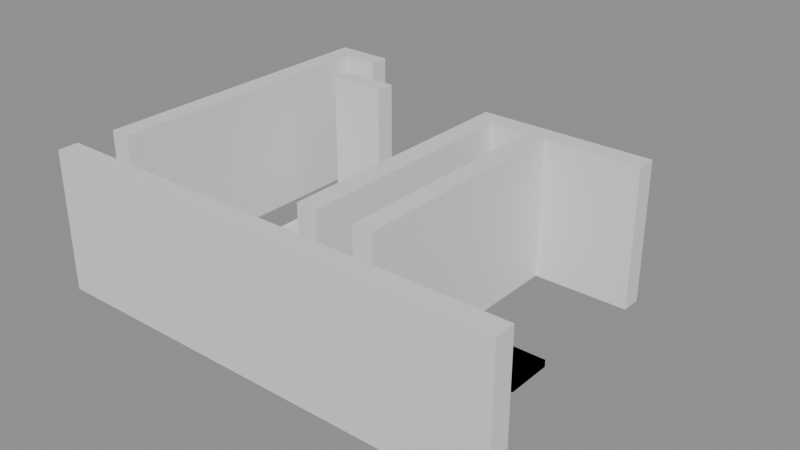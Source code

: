 # Source: building_lego.blend  (saved by Blender 5.0.119; exported with 4.5.12 LTS)
import bpy
from mathutils import Matrix  # noqa: F401  (used for matrix-valued properties, if any)

bpy.ops.wm.read_factory_settings(use_empty=True)
scene = bpy.context.scene
scene.name = 'Scene'

# ---- collections
col_01_paredes_externas = bpy.data.collections.new('01_Paredes_Externas'); scene.collection.children.link(col_01_paredes_externas)
col_02_paredes_internas = bpy.data.collections.new('02_Paredes_Internas'); scene.collection.children.link(col_02_paredes_internas)
col_04_moveis_decoracoes = bpy.data.collections.new('04_Moveis_Decoracoes'); scene.collection.children.link(col_04_moveis_decoracoes)

# ---- materials (node trees are filled in below, after node groups)
mat_mat_parede_externa = bpy.data.materials.new('Mat_Parede_Externa')
mat_mat_parede_interna = bpy.data.materials.new('Mat_Parede_Interna')
mat_mat_moveis = bpy.data.materials.new('Mat_Moveis')

# ---- material node trees
mat_mat_parede_externa.use_nodes = True; mat_mat_parede_externa.node_tree.nodes.clear()
_N = mat_mat_parede_externa.node_tree.nodes; _L = mat_mat_parede_externa.node_tree.links
n0 = _N.new('ShaderNodeBsdfPrincipled'); n0.name = 'BSDF - Pré-fundamentado'; n0.location = (-200, 100)
n1 = _N.new('ShaderNodeOutputMaterial'); n1.name = 'Saída de material'; n1.location = (200, 100)
_L.new(n0.outputs[0], n1.inputs[0])
n1.is_active_output = True
mat_mat_parede_interna.use_nodes = True; mat_mat_parede_interna.node_tree.nodes.clear()
_N = mat_mat_parede_interna.node_tree.nodes; _L = mat_mat_parede_interna.node_tree.links
n0 = _N.new('ShaderNodeBsdfPrincipled'); n0.name = 'BSDF - Pré-fundamentado'; n0.location = (-200, 100)
n1 = _N.new('ShaderNodeOutputMaterial'); n1.name = 'Saída de material'; n1.location = (200, 100)
_L.new(n0.outputs[0], n1.inputs[0])
n1.is_active_output = True
mat_mat_moveis.use_nodes = True; mat_mat_moveis.node_tree.nodes.clear()
_N = mat_mat_moveis.node_tree.nodes; _L = mat_mat_moveis.node_tree.links
n0 = _N.new('ShaderNodeBsdfPrincipled'); n0.name = 'BSDF - Pré-fundamentado'; n0.location = (-200, 100)
n1 = _N.new('ShaderNodeOutputMaterial'); n1.name = 'Saída de material'; n1.location = (200, 100)
_L.new(n0.outputs[0], n1.inputs[0])
n1.is_active_output = True

# ---- meshes
me_bloco_stone_wall_5032_1629_z0 = bpy.data.meshes.new('Bloco_stone_wall_5032_1629_z0')
me_bloco_stone_wall_5032_1629_z0.from_pydata([(-0.5, -0.175, -1.2), (0.5, -0.175, -1.2), (0.5, 0.175, -1.2), (-0.5, 0.175, -1.2), (-0.5, -0.175, 1.2), (0.5, -0.175, 1.2), (0.5, 0.175, 1.2), (-0.5, 0.175, 1.2)], [], [(0, 1, 2, 3), (4, 7, 6, 5), (0, 4, 5, 1), (2, 6, 7, 3), (0, 3, 7, 4), (1, 5, 6, 2)])
me_bloco_stone_wall_5032_1629_z0.materials.append(mat_mat_parede_externa)
me_bloco_stone_wall_5032_1629_z0.update()
me_bloco_stone_wall_5033_1629_z0 = bpy.data.meshes.new('Bloco_stone_wall_5033_1629_z0')
me_bloco_stone_wall_5033_1629_z0.from_pydata([(-0.5, -0.175, -1.2), (0.5, -0.175, -1.2), (0.5, 0.175, -1.2), (-0.5, 0.175, -1.2), (-0.5, -0.175, 1.2), (0.5, -0.175, 1.2), (0.5, 0.175, 1.2), (-0.5, 0.175, 1.2)], [], [(0, 1, 2, 3), (4, 7, 6, 5), (0, 4, 5, 1), (2, 6, 7, 3), (0, 3, 7, 4), (1, 5, 6, 2)])
me_bloco_stone_wall_5033_1629_z0.materials.append(mat_mat_parede_externa)
me_bloco_stone_wall_5033_1629_z0.update()
me_bloco_stone_wall_5034_1629_z0 = bpy.data.meshes.new('Bloco_stone_wall_5034_1629_z0')
me_bloco_stone_wall_5034_1629_z0.from_pydata([(-0.5, -0.175, -1.2), (0.5, -0.175, -1.2), (0.5, 0.175, -1.2), (-0.5, 0.175, -1.2), (-0.5, -0.175, 1.2), (0.5, -0.175, 1.2), (0.5, 0.175, 1.2), (-0.5, 0.175, 1.2)], [], [(0, 1, 2, 3), (4, 7, 6, 5), (0, 4, 5, 1), (2, 6, 7, 3), (0, 3, 7, 4), (1, 5, 6, 2)])
me_bloco_stone_wall_5034_1629_z0.materials.append(mat_mat_parede_externa)
me_bloco_stone_wall_5034_1629_z0.update()
me_bloco_stone_wall_5035_1629_z0 = bpy.data.meshes.new('Bloco_stone_wall_5035_1629_z0')
me_bloco_stone_wall_5035_1629_z0.from_pydata([(-0.5, -0.175, -1.2), (0.5, -0.175, -1.2), (0.5, 0.175, -1.2), (-0.5, 0.175, -1.2), (-0.5, -0.175, 1.2), (0.5, -0.175, 1.2), (0.5, 0.175, 1.2), (-0.5, 0.175, 1.2)], [], [(0, 1, 2, 3), (4, 7, 6, 5), (0, 4, 5, 1), (2, 6, 7, 3), (0, 3, 7, 4), (1, 5, 6, 2)])
me_bloco_stone_wall_5035_1629_z0.materials.append(mat_mat_parede_externa)
me_bloco_stone_wall_5035_1629_z0.update()
me_bloco_stone_wall_5036_1629_z0 = bpy.data.meshes.new('Bloco_stone_wall_5036_1629_z0')
me_bloco_stone_wall_5036_1629_z0.from_pydata([(-0.5, -0.175, -1.2), (0.5, -0.175, -1.2), (0.5, 0.175, -1.2), (-0.5, 0.175, -1.2), (-0.5, -0.175, 1.2), (0.5, -0.175, 1.2), (0.5, 0.175, 1.2), (-0.5, 0.175, 1.2)], [], [(0, 1, 2, 3), (4, 7, 6, 5), (0, 4, 5, 1), (2, 6, 7, 3), (0, 3, 7, 4), (1, 5, 6, 2)])
me_bloco_stone_wall_5036_1629_z0.materials.append(mat_mat_parede_externa)
me_bloco_stone_wall_5036_1629_z0.update()
me_bloco_stone_wall_5037_1629_z0 = bpy.data.meshes.new('Bloco_stone_wall_5037_1629_z0')
me_bloco_stone_wall_5037_1629_z0.from_pydata([(-0.5, -0.175, -1.2), (0.5, -0.175, -1.2), (0.5, 0.175, -1.2), (-0.5, 0.175, -1.2), (-0.5, -0.175, 1.2), (0.5, -0.175, 1.2), (0.5, 0.175, 1.2), (-0.5, 0.175, 1.2)], [], [(0, 1, 2, 3), (4, 7, 6, 5), (0, 4, 5, 1), (2, 6, 7, 3), (0, 3, 7, 4), (1, 5, 6, 2)])
me_bloco_stone_wall_5037_1629_z0.materials.append(mat_mat_parede_externa)
me_bloco_stone_wall_5037_1629_z0.update()
me_bloco_stone_wall_5038_1629_z0 = bpy.data.meshes.new('Bloco_stone_wall_5038_1629_z0')
me_bloco_stone_wall_5038_1629_z0.from_pydata([(-0.5, -0.175, -1.2), (0.5, -0.175, -1.2), (0.5, 0.175, -1.2), (-0.5, 0.175, -1.2), (-0.5, -0.175, 1.2), (0.5, -0.175, 1.2), (0.5, 0.175, 1.2), (-0.5, 0.175, 1.2)], [], [(0, 1, 2, 3), (4, 7, 6, 5), (0, 4, 5, 1), (2, 6, 7, 3), (0, 3, 7, 4), (1, 5, 6, 2)])
me_bloco_stone_wall_5038_1629_z0.materials.append(mat_mat_parede_externa)
me_bloco_stone_wall_5038_1629_z0.update()
me_bloco_stone_wall_5039_1629_z0 = bpy.data.meshes.new('Bloco_stone_wall_5039_1629_z0')
me_bloco_stone_wall_5039_1629_z0.from_pydata([(-0.5, -0.175, -1.2), (0.5, -0.175, -1.2), (0.5, 0.175, -1.2), (-0.5, 0.175, -1.2), (-0.5, -0.175, 1.2), (0.5, -0.175, 1.2), (0.5, 0.175, 1.2), (-0.5, 0.175, 1.2)], [], [(0, 1, 2, 3), (4, 7, 6, 5), (0, 4, 5, 1), (2, 6, 7, 3), (0, 3, 7, 4), (1, 5, 6, 2)])
me_bloco_stone_wall_5039_1629_z0.materials.append(mat_mat_parede_externa)
me_bloco_stone_wall_5039_1629_z0.update()
me_bloco_stone_wall_5032_1635_z0 = bpy.data.meshes.new('Bloco_stone_wall_5032_1635_z0')
me_bloco_stone_wall_5032_1635_z0.from_pydata([(-0.5, -0.175, -1.2), (0.5, -0.175, -1.2), (0.5, 0.175, -1.2), (-0.5, 0.175, -1.2), (-0.5, -0.175, 1.2), (0.5, -0.175, 1.2), (0.5, 0.175, 1.2), (-0.5, 0.175, 1.2)], [], [(0, 1, 2, 3), (4, 7, 6, 5), (0, 4, 5, 1), (2, 6, 7, 3), (0, 3, 7, 4), (1, 5, 6, 2)])
me_bloco_stone_wall_5032_1635_z0.materials.append(mat_mat_parede_externa)
me_bloco_stone_wall_5032_1635_z0.update()
me_bloco_stone_wall_5032_1630_z0 = bpy.data.meshes.new('Bloco_stone_wall_5032_1630_z0')
me_bloco_stone_wall_5032_1630_z0.from_pydata([(-0.175, -0.5, -1.2), (0.175, -0.5, -1.2), (0.175, 0.5, -1.2), (-0.175, 0.5, -1.2), (-0.175, -0.5, 1.2), (0.175, -0.5, 1.2), (0.175, 0.5, 1.2), (-0.175, 0.5, 1.2)], [], [(0, 1, 2, 3), (4, 7, 6, 5), (0, 4, 5, 1), (2, 6, 7, 3), (0, 3, 7, 4), (1, 5, 6, 2)])
me_bloco_stone_wall_5032_1630_z0.materials.append(mat_mat_parede_externa)
me_bloco_stone_wall_5032_1630_z0.update()
me_bloco_stone_wall_5032_1631_z0 = bpy.data.meshes.new('Bloco_stone_wall_5032_1631_z0')
me_bloco_stone_wall_5032_1631_z0.from_pydata([(-0.175, -0.5, -1.2), (0.175, -0.5, -1.2), (0.175, 0.5, -1.2), (-0.175, 0.5, -1.2), (-0.175, -0.5, 1.2), (0.175, -0.5, 1.2), (0.175, 0.5, 1.2), (-0.175, 0.5, 1.2)], [], [(0, 1, 2, 3), (4, 7, 6, 5), (0, 4, 5, 1), (2, 6, 7, 3), (0, 3, 7, 4), (1, 5, 6, 2)])
me_bloco_stone_wall_5032_1631_z0.materials.append(mat_mat_parede_externa)
me_bloco_stone_wall_5032_1631_z0.update()
me_bloco_stone_wall_5032_1632_z0 = bpy.data.meshes.new('Bloco_stone_wall_5032_1632_z0')
me_bloco_stone_wall_5032_1632_z0.from_pydata([(-0.175, -0.5, -1.2), (0.175, -0.5, -1.2), (0.175, 0.5, -1.2), (-0.175, 0.5, -1.2), (-0.175, -0.5, 1.2), (0.175, -0.5, 1.2), (0.175, 0.5, 1.2), (-0.175, 0.5, 1.2)], [], [(0, 1, 2, 3), (4, 7, 6, 5), (0, 4, 5, 1), (2, 6, 7, 3), (0, 3, 7, 4), (1, 5, 6, 2)])
me_bloco_stone_wall_5032_1632_z0.materials.append(mat_mat_parede_externa)
me_bloco_stone_wall_5032_1632_z0.update()
me_bloco_stone_wall_5032_1633_z0 = bpy.data.meshes.new('Bloco_stone_wall_5032_1633_z0')
me_bloco_stone_wall_5032_1633_z0.from_pydata([(-0.175, -0.5, -1.2), (0.175, -0.5, -1.2), (0.175, 0.5, -1.2), (-0.175, 0.5, -1.2), (-0.175, -0.5, 1.2), (0.175, -0.5, 1.2), (0.175, 0.5, 1.2), (-0.175, 0.5, 1.2)], [], [(0, 1, 2, 3), (4, 7, 6, 5), (0, 4, 5, 1), (2, 6, 7, 3), (0, 3, 7, 4), (1, 5, 6, 2)])
me_bloco_stone_wall_5032_1633_z0.materials.append(mat_mat_parede_externa)
me_bloco_stone_wall_5032_1633_z0.update()
me_bloco_stone_wall_5032_1634_z0 = bpy.data.meshes.new('Bloco_stone_wall_5032_1634_z0')
me_bloco_stone_wall_5032_1634_z0.from_pydata([(-0.175, -0.5, -1.2), (0.175, -0.5, -1.2), (0.175, 0.5, -1.2), (-0.175, 0.5, -1.2), (-0.175, -0.5, 1.2), (0.175, -0.5, 1.2), (0.175, 0.5, 1.2), (-0.175, 0.5, 1.2)], [], [(0, 1, 2, 3), (4, 7, 6, 5), (0, 4, 5, 1), (2, 6, 7, 3), (0, 3, 7, 4), (1, 5, 6, 2)])
me_bloco_stone_wall_5032_1634_z0.materials.append(mat_mat_parede_externa)
me_bloco_stone_wall_5032_1634_z0.update()
me_bloco_stone_wall_5033_1634_z0 = bpy.data.meshes.new('Bloco_stone_wall_5033_1634_z0')
me_bloco_stone_wall_5033_1634_z0.from_pydata([(-0.5, -0.175, -1.2), (0.5, -0.175, -1.2), (0.5, 0.175, -1.2), (-0.5, 0.175, -1.2), (-0.5, -0.175, 1.2), (0.5, -0.175, 1.2), (0.5, 0.175, 1.2), (-0.5, 0.175, 1.2)], [], [(0, 1, 2, 3), (4, 7, 6, 5), (0, 4, 5, 1), (2, 6, 7, 3), (0, 3, 7, 4), (1, 5, 6, 2)])
me_bloco_stone_wall_5033_1634_z0.materials.append(mat_mat_parede_interna)
me_bloco_stone_wall_5033_1634_z0.update()
me_bloco_stone_wall_5036_1634_z0 = bpy.data.meshes.new('Bloco_stone_wall_5036_1634_z0')
me_bloco_stone_wall_5036_1634_z0.from_pydata([(-0.5, -0.175, -1.2), (0.5, -0.175, -1.2), (0.5, 0.175, -1.2), (-0.5, 0.175, -1.2), (-0.5, -0.175, 1.2), (0.5, -0.175, 1.2), (0.5, 0.175, 1.2), (-0.5, 0.175, 1.2)], [], [(0, 1, 2, 3), (4, 7, 6, 5), (0, 4, 5, 1), (2, 6, 7, 3), (0, 3, 7, 4), (1, 5, 6, 2)])
me_bloco_stone_wall_5036_1634_z0.materials.append(mat_mat_parede_interna)
me_bloco_stone_wall_5036_1634_z0.update()
me_bloco_stone_wall_5037_1634_z0 = bpy.data.meshes.new('Bloco_stone_wall_5037_1634_z0')
me_bloco_stone_wall_5037_1634_z0.from_pydata([(-0.5, -0.175, -1.2), (0.5, -0.175, -1.2), (0.5, 0.175, -1.2), (-0.5, 0.175, -1.2), (-0.5, -0.175, 1.2), (0.5, -0.175, 1.2), (0.5, 0.175, 1.2), (-0.5, 0.175, 1.2)], [], [(0, 1, 2, 3), (4, 7, 6, 5), (0, 4, 5, 1), (2, 6, 7, 3), (0, 3, 7, 4), (1, 5, 6, 2)])
me_bloco_stone_wall_5037_1634_z0.materials.append(mat_mat_parede_interna)
me_bloco_stone_wall_5037_1634_z0.update()
me_bloco_stone_wall_5038_1634_z0 = bpy.data.meshes.new('Bloco_stone_wall_5038_1634_z0')
me_bloco_stone_wall_5038_1634_z0.from_pydata([(-0.5, -0.175, -1.2), (0.5, -0.175, -1.2), (0.5, 0.175, -1.2), (-0.5, 0.175, -1.2), (-0.5, -0.175, 1.2), (0.5, -0.175, 1.2), (0.5, 0.175, 1.2), (-0.5, 0.175, 1.2)], [], [(0, 1, 2, 3), (4, 7, 6, 5), (0, 4, 5, 1), (2, 6, 7, 3), (0, 3, 7, 4), (1, 5, 6, 2)])
me_bloco_stone_wall_5038_1634_z0.materials.append(mat_mat_parede_interna)
me_bloco_stone_wall_5038_1634_z0.update()
me_bloco_stone_wall_5036_1630_z0 = bpy.data.meshes.new('Bloco_stone_wall_5036_1630_z0')
me_bloco_stone_wall_5036_1630_z0.from_pydata([(-0.175, -0.5, -1.2), (0.175, -0.5, -1.2), (0.175, 0.5, -1.2), (-0.175, 0.5, -1.2), (-0.175, -0.5, 1.2), (0.175, -0.5, 1.2), (0.175, 0.5, 1.2), (-0.175, 0.5, 1.2)], [], [(0, 1, 2, 3), (4, 7, 6, 5), (0, 4, 5, 1), (2, 6, 7, 3), (0, 3, 7, 4), (1, 5, 6, 2)])
me_bloco_stone_wall_5036_1630_z0.materials.append(mat_mat_parede_interna)
me_bloco_stone_wall_5036_1630_z0.update()
me_bloco_stone_wall_5036_1631_z0 = bpy.data.meshes.new('Bloco_stone_wall_5036_1631_z0')
me_bloco_stone_wall_5036_1631_z0.from_pydata([(-0.175, -0.5, -1.2), (0.175, -0.5, -1.2), (0.175, 0.5, -1.2), (-0.175, 0.5, -1.2), (-0.175, -0.5, 1.2), (0.175, -0.5, 1.2), (0.175, 0.5, 1.2), (-0.175, 0.5, 1.2)], [], [(0, 1, 2, 3), (4, 7, 6, 5), (0, 4, 5, 1), (2, 6, 7, 3), (0, 3, 7, 4), (1, 5, 6, 2)])
me_bloco_stone_wall_5036_1631_z0.materials.append(mat_mat_parede_interna)
me_bloco_stone_wall_5036_1631_z0.update()
me_bloco_stone_wall_5036_1632_z0 = bpy.data.meshes.new('Bloco_stone_wall_5036_1632_z0')
me_bloco_stone_wall_5036_1632_z0.from_pydata([(-0.175, -0.5, -1.2), (0.175, -0.5, -1.2), (0.175, 0.5, -1.2), (-0.175, 0.5, -1.2), (-0.175, -0.5, 1.2), (0.175, -0.5, 1.2), (0.175, 0.5, 1.2), (-0.175, 0.5, 1.2)], [], [(0, 1, 2, 3), (4, 7, 6, 5), (0, 4, 5, 1), (2, 6, 7, 3), (0, 3, 7, 4), (1, 5, 6, 2)])
me_bloco_stone_wall_5036_1632_z0.materials.append(mat_mat_parede_interna)
me_bloco_stone_wall_5036_1632_z0.update()
me_bloco_stone_wall_5036_1633_z0 = bpy.data.meshes.new('Bloco_stone_wall_5036_1633_z0')
me_bloco_stone_wall_5036_1633_z0.from_pydata([(-0.175, -0.5, -1.2), (0.175, -0.5, -1.2), (0.175, 0.5, -1.2), (-0.175, 0.5, -1.2), (-0.175, -0.5, 1.2), (0.175, -0.5, 1.2), (0.175, 0.5, 1.2), (-0.175, 0.5, 1.2)], [], [(0, 1, 2, 3), (4, 7, 6, 5), (0, 4, 5, 1), (2, 6, 7, 3), (0, 3, 7, 4), (1, 5, 6, 2)])
me_bloco_stone_wall_5036_1633_z0.materials.append(mat_mat_parede_interna)
me_bloco_stone_wall_5036_1633_z0.update()
me_bloco_stone_wall_5037_1630_z0 = bpy.data.meshes.new('Bloco_stone_wall_5037_1630_z0')
me_bloco_stone_wall_5037_1630_z0.from_pydata([(-0.175, -0.5, -1.2), (0.175, -0.5, -1.2), (0.175, 0.5, -1.2), (-0.175, 0.5, -1.2), (-0.175, -0.5, 1.2), (0.175, -0.5, 1.2), (0.175, 0.5, 1.2), (-0.175, 0.5, 1.2)], [], [(0, 1, 2, 3), (4, 7, 6, 5), (0, 4, 5, 1), (2, 6, 7, 3), (0, 3, 7, 4), (1, 5, 6, 2)])
me_bloco_stone_wall_5037_1630_z0.materials.append(mat_mat_parede_interna)
me_bloco_stone_wall_5037_1630_z0.update()
me_bloco_stone_wall_5037_1631_z0 = bpy.data.meshes.new('Bloco_stone_wall_5037_1631_z0')
me_bloco_stone_wall_5037_1631_z0.from_pydata([(-0.175, -0.5, -1.2), (0.175, -0.5, -1.2), (0.175, 0.5, -1.2), (-0.175, 0.5, -1.2), (-0.175, -0.5, 1.2), (0.175, -0.5, 1.2), (0.175, 0.5, 1.2), (-0.175, 0.5, 1.2)], [], [(0, 1, 2, 3), (4, 7, 6, 5), (0, 4, 5, 1), (2, 6, 7, 3), (0, 3, 7, 4), (1, 5, 6, 2)])
me_bloco_stone_wall_5037_1631_z0.materials.append(mat_mat_parede_interna)
me_bloco_stone_wall_5037_1631_z0.update()
me_bloco_stone_wall_5037_1632_z0 = bpy.data.meshes.new('Bloco_stone_wall_5037_1632_z0')
me_bloco_stone_wall_5037_1632_z0.from_pydata([(-0.175, -0.5, -1.2), (0.175, -0.5, -1.2), (0.175, 0.5, -1.2), (-0.175, 0.5, -1.2), (-0.175, -0.5, 1.2), (0.175, -0.5, 1.2), (0.175, 0.5, 1.2), (-0.175, 0.5, 1.2)], [], [(0, 1, 2, 3), (4, 7, 6, 5), (0, 4, 5, 1), (2, 6, 7, 3), (0, 3, 7, 4), (1, 5, 6, 2)])
me_bloco_stone_wall_5037_1632_z0.materials.append(mat_mat_parede_interna)
me_bloco_stone_wall_5037_1632_z0.update()
me_bloco_stone_wall_5037_1633_z0 = bpy.data.meshes.new('Bloco_stone_wall_5037_1633_z0')
me_bloco_stone_wall_5037_1633_z0.from_pydata([(-0.175, -0.5, -1.2), (0.175, -0.5, -1.2), (0.175, 0.5, -1.2), (-0.175, 0.5, -1.2), (-0.175, -0.5, 1.2), (0.175, -0.5, 1.2), (0.175, 0.5, 1.2), (-0.175, 0.5, 1.2)], [], [(0, 1, 2, 3), (4, 7, 6, 5), (0, 4, 5, 1), (2, 6, 7, 3), (0, 3, 7, 4), (1, 5, 6, 2)])
me_bloco_stone_wall_5037_1633_z0.materials.append(mat_mat_parede_interna)
me_bloco_stone_wall_5037_1633_z0.update()
me_movel_skeleton_5034_1630_z0 = bpy.data.meshes.new('Movel_skeleton_5034_1630_z0')
me_movel_skeleton_5034_1630_z0.from_pydata([(-0.4, -0.4, -0.06), (0.4, -0.4, -0.06), (0.4, 0.4, -0.06), (-0.4, 0.4, -0.06), (-0.4, -0.4, 0.06), (0.4, -0.4, 0.06), (0.4, 0.4, 0.06), (-0.4, 0.4, 0.06)], [], [(0, 1, 2, 3), (4, 7, 6, 5), (0, 4, 5, 1), (2, 6, 7, 3), (0, 3, 7, 4), (1, 5, 6, 2)])
me_movel_skeleton_5034_1630_z0.materials.append(mat_mat_moveis)
me_movel_skeleton_5034_1630_z0.update()
me_movel_pile_of_garbage_5038_1630_z0 = bpy.data.meshes.new('Movel_pile_of_garbage_5038_1630_z0')
me_movel_pile_of_garbage_5038_1630_z0.from_pydata([(-0.4, -0.4, -0.06), (0.4, -0.4, -0.06), (0.4, 0.4, -0.06), (-0.4, 0.4, -0.06), (-0.4, -0.4, 0.06), (0.4, -0.4, 0.06), (0.4, 0.4, 0.06), (-0.4, 0.4, 0.06)], [], [(0, 1, 2, 3), (4, 7, 6, 5), (0, 4, 5, 1), (2, 6, 7, 3), (0, 3, 7, 4), (1, 5, 6, 2)])
me_movel_pile_of_garbage_5038_1630_z0.materials.append(mat_mat_moveis)
me_movel_pile_of_garbage_5038_1630_z0.update()
me_movel_garbage_5038_1631_z0 = bpy.data.meshes.new('Movel_garbage_5038_1631_z0')
me_movel_garbage_5038_1631_z0.from_pydata([(-0.4, -0.4, -0.06), (0.4, -0.4, -0.06), (0.4, 0.4, -0.06), (-0.4, 0.4, -0.06), (-0.4, -0.4, 0.06), (0.4, -0.4, 0.06), (0.4, 0.4, 0.06), (-0.4, 0.4, 0.06)], [], [(0, 1, 2, 3), (4, 7, 6, 5), (0, 4, 5, 1), (2, 6, 7, 3), (0, 3, 7, 4), (1, 5, 6, 2)])
me_movel_garbage_5038_1631_z0.materials.append(mat_mat_moveis)
me_movel_garbage_5038_1631_z0.update()
me_movel_chains_5038_1631_z0 = bpy.data.meshes.new('Movel_chains_5038_1631_z0')
me_movel_chains_5038_1631_z0.from_pydata([(-0.4, -0.4, -0.06), (0.4, -0.4, -0.06), (0.4, 0.4, -0.06), (-0.4, 0.4, -0.06), (-0.4, -0.4, 0.06), (0.4, -0.4, 0.06), (0.4, 0.4, 0.06), (-0.4, 0.4, 0.06)], [], [(0, 1, 2, 3), (4, 7, 6, 5), (0, 4, 5, 1), (2, 6, 7, 3), (0, 3, 7, 4), (1, 5, 6, 2)])
me_movel_chains_5038_1631_z0.materials.append(mat_mat_moveis)
me_movel_chains_5038_1631_z0.update()
me_movel_chains_5033_1632_z0 = bpy.data.meshes.new('Movel_chains_5033_1632_z0')
me_movel_chains_5033_1632_z0.from_pydata([(-0.4, -0.4, -0.06), (0.4, -0.4, -0.06), (0.4, 0.4, -0.06), (-0.4, 0.4, -0.06), (-0.4, -0.4, 0.06), (0.4, -0.4, 0.06), (0.4, 0.4, 0.06), (-0.4, 0.4, 0.06)], [], [(0, 1, 2, 3), (4, 7, 6, 5), (0, 4, 5, 1), (2, 6, 7, 3), (0, 3, 7, 4), (1, 5, 6, 2)])
me_movel_chains_5033_1632_z0.materials.append(mat_mat_moveis)
me_movel_chains_5033_1632_z0.update()
me_movel_garbage_5034_1632_z0 = bpy.data.meshes.new('Movel_garbage_5034_1632_z0')
me_movel_garbage_5034_1632_z0.from_pydata([(-0.4, -0.4, -0.06), (0.4, -0.4, -0.06), (0.4, 0.4, -0.06), (-0.4, 0.4, -0.06), (-0.4, -0.4, 0.06), (0.4, -0.4, 0.06), (0.4, 0.4, 0.06), (-0.4, 0.4, 0.06)], [], [(0, 1, 2, 3), (4, 7, 6, 5), (0, 4, 5, 1), (2, 6, 7, 3), (0, 3, 7, 4), (1, 5, 6, 2)])
me_movel_garbage_5034_1632_z0.materials.append(mat_mat_moveis)
me_movel_garbage_5034_1632_z0.update()

# ---- objects
ob_parede_externa_norte_y1629_x5032_5039 = bpy.data.objects.new('Parede_Externa_Norte_Y1629_X5032_5039', None)
ob_bloco_stone_wall_5032_1629_z0 = bpy.data.objects.new('Bloco_stone_wall_5032_1629_z0', me_bloco_stone_wall_5032_1629_z0)
ob_bloco_stone_wall_5033_1629_z0 = bpy.data.objects.new('Bloco_stone_wall_5033_1629_z0', me_bloco_stone_wall_5033_1629_z0)
ob_bloco_stone_wall_5034_1629_z0 = bpy.data.objects.new('Bloco_stone_wall_5034_1629_z0', me_bloco_stone_wall_5034_1629_z0)
ob_bloco_stone_wall_5035_1629_z0 = bpy.data.objects.new('Bloco_stone_wall_5035_1629_z0', me_bloco_stone_wall_5035_1629_z0)
ob_bloco_stone_wall_5036_1629_z0 = bpy.data.objects.new('Bloco_stone_wall_5036_1629_z0', me_bloco_stone_wall_5036_1629_z0)
ob_bloco_stone_wall_5037_1629_z0 = bpy.data.objects.new('Bloco_stone_wall_5037_1629_z0', me_bloco_stone_wall_5037_1629_z0)
ob_bloco_stone_wall_5038_1629_z0 = bpy.data.objects.new('Bloco_stone_wall_5038_1629_z0', me_bloco_stone_wall_5038_1629_z0)
ob_bloco_stone_wall_5039_1629_z0 = bpy.data.objects.new('Bloco_stone_wall_5039_1629_z0', me_bloco_stone_wall_5039_1629_z0)
ob_parede_externa_sul_y1635_x5032_5032 = bpy.data.objects.new('Parede_Externa_Sul_Y1635_X5032_5032', None)
ob_bloco_stone_wall_5032_1635_z0 = bpy.data.objects.new('Bloco_stone_wall_5032_1635_z0', me_bloco_stone_wall_5032_1635_z0)
ob_parede_externa_oeste_x5032_y1630_1634 = bpy.data.objects.new('Parede_Externa_Oeste_X5032_Y1630_1634', None)
ob_bloco_stone_wall_5032_1630_z0 = bpy.data.objects.new('Bloco_stone_wall_5032_1630_z0', me_bloco_stone_wall_5032_1630_z0)
ob_bloco_stone_wall_5032_1631_z0 = bpy.data.objects.new('Bloco_stone_wall_5032_1631_z0', me_bloco_stone_wall_5032_1631_z0)
ob_bloco_stone_wall_5032_1632_z0 = bpy.data.objects.new('Bloco_stone_wall_5032_1632_z0', me_bloco_stone_wall_5032_1632_z0)
ob_bloco_stone_wall_5032_1633_z0 = bpy.data.objects.new('Bloco_stone_wall_5032_1633_z0', me_bloco_stone_wall_5032_1633_z0)
ob_bloco_stone_wall_5032_1634_z0 = bpy.data.objects.new('Bloco_stone_wall_5032_1634_z0', me_bloco_stone_wall_5032_1634_z0)
ob_parede_interna_ew_02_y1634_x5033_5033 = bpy.data.objects.new('Parede_Interna_EW_02_Y1634_X5033_5033', None)
ob_bloco_stone_wall_5033_1634_z0 = bpy.data.objects.new('Bloco_stone_wall_5033_1634_z0', me_bloco_stone_wall_5033_1634_z0)
ob_parede_interna_ew_03_y1634_x5036_5038 = bpy.data.objects.new('Parede_Interna_EW_03_Y1634_X5036_5038', None)
ob_bloco_stone_wall_5036_1634_z0 = bpy.data.objects.new('Bloco_stone_wall_5036_1634_z0', me_bloco_stone_wall_5036_1634_z0)
ob_bloco_stone_wall_5037_1634_z0 = bpy.data.objects.new('Bloco_stone_wall_5037_1634_z0', me_bloco_stone_wall_5037_1634_z0)
ob_bloco_stone_wall_5038_1634_z0 = bpy.data.objects.new('Bloco_stone_wall_5038_1634_z0', me_bloco_stone_wall_5038_1634_z0)
ob_parede_interna_ns_06_x5036_y1630_1633 = bpy.data.objects.new('Parede_Interna_NS_06_X5036_Y1630_1633', None)
ob_bloco_stone_wall_5036_1630_z0 = bpy.data.objects.new('Bloco_stone_wall_5036_1630_z0', me_bloco_stone_wall_5036_1630_z0)
ob_bloco_stone_wall_5036_1631_z0 = bpy.data.objects.new('Bloco_stone_wall_5036_1631_z0', me_bloco_stone_wall_5036_1631_z0)
ob_bloco_stone_wall_5036_1632_z0 = bpy.data.objects.new('Bloco_stone_wall_5036_1632_z0', me_bloco_stone_wall_5036_1632_z0)
ob_bloco_stone_wall_5036_1633_z0 = bpy.data.objects.new('Bloco_stone_wall_5036_1633_z0', me_bloco_stone_wall_5036_1633_z0)
ob_parede_interna_ns_07_x5037_y1630_1633 = bpy.data.objects.new('Parede_Interna_NS_07_X5037_Y1630_1633', None)
ob_bloco_stone_wall_5037_1630_z0 = bpy.data.objects.new('Bloco_stone_wall_5037_1630_z0', me_bloco_stone_wall_5037_1630_z0)
ob_bloco_stone_wall_5037_1631_z0 = bpy.data.objects.new('Bloco_stone_wall_5037_1631_z0', me_bloco_stone_wall_5037_1631_z0)
ob_bloco_stone_wall_5037_1632_z0 = bpy.data.objects.new('Bloco_stone_wall_5037_1632_z0', me_bloco_stone_wall_5037_1632_z0)
ob_bloco_stone_wall_5037_1633_z0 = bpy.data.objects.new('Bloco_stone_wall_5037_1633_z0', me_bloco_stone_wall_5037_1633_z0)
ob_moveis_decoracoes = bpy.data.objects.new('Moveis_Decoracoes', None)
ob_movel_skeleton_5034_1630_z0 = bpy.data.objects.new('Movel_skeleton_5034_1630_z0', me_movel_skeleton_5034_1630_z0)
ob_movel_pile_of_garbage_5038_1630_z0 = bpy.data.objects.new('Movel_pile_of_garbage_5038_1630_z0', me_movel_pile_of_garbage_5038_1630_z0)
ob_movel_garbage_5038_1631_z0 = bpy.data.objects.new('Movel_garbage_5038_1631_z0', me_movel_garbage_5038_1631_z0)
ob_movel_chains_5038_1631_z0 = bpy.data.objects.new('Movel_chains_5038_1631_z0', me_movel_chains_5038_1631_z0)
ob_movel_chains_5033_1632_z0 = bpy.data.objects.new('Movel_chains_5033_1632_z0', me_movel_chains_5033_1632_z0)
ob_movel_garbage_5034_1632_z0 = bpy.data.objects.new('Movel_garbage_5034_1632_z0', me_movel_garbage_5034_1632_z0)

# ---- transforms, parenting, visibility, modifiers, constraints
ob_parede_externa_norte_y1629_x5032_5039.location = (0.0, -3.0, 0.0)
ob_parede_externa_norte_y1629_x5032_5039.empty_display_type = 'CUBE'
ob_bloco_stone_wall_5032_1629_z0.parent = ob_parede_externa_norte_y1629_x5032_5039
ob_bloco_stone_wall_5032_1629_z0.matrix_parent_inverse = Matrix(((1.0, -0.0, 0.0, -0.0), (-0.0, 1.0, -0.0, 3.0), (0.0, -0.0, 1.0, -0.0), (-0.0, 0.0, -0.0, 1.0)))
ob_bloco_stone_wall_5032_1629_z0.location = (-3.5, -3.325, 1.2)
ob_bloco_stone_wall_5033_1629_z0.parent = ob_parede_externa_norte_y1629_x5032_5039
ob_bloco_stone_wall_5033_1629_z0.matrix_parent_inverse = Matrix(((1.0, -0.0, 0.0, -0.0), (-0.0, 1.0, -0.0, 3.0), (0.0, -0.0, 1.0, -0.0), (-0.0, 0.0, -0.0, 1.0)))
ob_bloco_stone_wall_5033_1629_z0.location = (-2.5, -3.325, 1.2)
ob_bloco_stone_wall_5034_1629_z0.parent = ob_parede_externa_norte_y1629_x5032_5039
ob_bloco_stone_wall_5034_1629_z0.matrix_parent_inverse = Matrix(((1.0, -0.0, 0.0, -0.0), (-0.0, 1.0, -0.0, 3.0), (0.0, -0.0, 1.0, -0.0), (-0.0, 0.0, -0.0, 1.0)))
ob_bloco_stone_wall_5034_1629_z0.location = (-1.5, -3.325, 1.2)
ob_bloco_stone_wall_5035_1629_z0.parent = ob_parede_externa_norte_y1629_x5032_5039
ob_bloco_stone_wall_5035_1629_z0.matrix_parent_inverse = Matrix(((1.0, -0.0, 0.0, -0.0), (-0.0, 1.0, -0.0, 3.0), (0.0, -0.0, 1.0, -0.0), (-0.0, 0.0, -0.0, 1.0)))
ob_bloco_stone_wall_5035_1629_z0.location = (-0.5, -3.325, 1.2)
ob_bloco_stone_wall_5036_1629_z0.parent = ob_parede_externa_norte_y1629_x5032_5039
ob_bloco_stone_wall_5036_1629_z0.matrix_parent_inverse = Matrix(((1.0, -0.0, 0.0, -0.0), (-0.0, 1.0, -0.0, 3.0), (0.0, -0.0, 1.0, -0.0), (-0.0, 0.0, -0.0, 1.0)))
ob_bloco_stone_wall_5036_1629_z0.location = (0.5, -3.325, 1.2)
ob_bloco_stone_wall_5037_1629_z0.parent = ob_parede_externa_norte_y1629_x5032_5039
ob_bloco_stone_wall_5037_1629_z0.matrix_parent_inverse = Matrix(((1.0, -0.0, 0.0, -0.0), (-0.0, 1.0, -0.0, 3.0), (0.0, -0.0, 1.0, -0.0), (-0.0, 0.0, -0.0, 1.0)))
ob_bloco_stone_wall_5037_1629_z0.location = (1.5, -3.325, 1.2)
ob_bloco_stone_wall_5038_1629_z0.parent = ob_parede_externa_norte_y1629_x5032_5039
ob_bloco_stone_wall_5038_1629_z0.matrix_parent_inverse = Matrix(((1.0, -0.0, 0.0, -0.0), (-0.0, 1.0, -0.0, 3.0), (0.0, -0.0, 1.0, -0.0), (-0.0, 0.0, -0.0, 1.0)))
ob_bloco_stone_wall_5038_1629_z0.location = (2.5, -3.325, 1.2)
ob_bloco_stone_wall_5039_1629_z0.parent = ob_parede_externa_norte_y1629_x5032_5039
ob_bloco_stone_wall_5039_1629_z0.matrix_parent_inverse = Matrix(((1.0, -0.0, 0.0, -0.0), (-0.0, 1.0, -0.0, 3.0), (0.0, -0.0, 1.0, -0.0), (-0.0, 0.0, -0.0, 1.0)))
ob_bloco_stone_wall_5039_1629_z0.location = (3.5, -3.325, 1.2)
ob_parede_externa_sul_y1635_x5032_5032.location = (-3.5, 3.0, 0.0)
ob_parede_externa_sul_y1635_x5032_5032.empty_display_type = 'CUBE'
ob_bloco_stone_wall_5032_1635_z0.parent = ob_parede_externa_sul_y1635_x5032_5032
ob_bloco_stone_wall_5032_1635_z0.matrix_parent_inverse = Matrix(((1.0, -0.0, 0.0, 3.5), (-0.0, 1.0, -0.0, -3.0), (0.0, -0.0, 1.0, -0.0), (-0.0, 0.0, -0.0, 1.0)))
ob_bloco_stone_wall_5032_1635_z0.location = (-3.5, 2.675, 1.2)
ob_parede_externa_oeste_x5032_y1630_1634.location = (-3.5, 0.0, 0.0)
ob_parede_externa_oeste_x5032_y1630_1634.empty_display_type = 'CUBE'
ob_bloco_stone_wall_5032_1630_z0.parent = ob_parede_externa_oeste_x5032_y1630_1634
ob_bloco_stone_wall_5032_1630_z0.matrix_parent_inverse = Matrix(((1.0, -0.0, 0.0, 3.5), (-0.0, 1.0, -0.0, 0.0), (0.0, -0.0, 1.0, -0.0), (-0.0, 0.0, -0.0, 1.0)))
ob_bloco_stone_wall_5032_1630_z0.location = (-3.825, -2.0, 1.2)
ob_bloco_stone_wall_5032_1631_z0.parent = ob_parede_externa_oeste_x5032_y1630_1634
ob_bloco_stone_wall_5032_1631_z0.matrix_parent_inverse = Matrix(((1.0, -0.0, 0.0, 3.5), (-0.0, 1.0, -0.0, 0.0), (0.0, -0.0, 1.0, -0.0), (-0.0, 0.0, -0.0, 1.0)))
ob_bloco_stone_wall_5032_1631_z0.location = (-3.825, -1.0, 1.2)
ob_bloco_stone_wall_5032_1632_z0.parent = ob_parede_externa_oeste_x5032_y1630_1634
ob_bloco_stone_wall_5032_1632_z0.matrix_parent_inverse = Matrix(((1.0, -0.0, 0.0, 3.5), (-0.0, 1.0, -0.0, 0.0), (0.0, -0.0, 1.0, -0.0), (-0.0, 0.0, -0.0, 1.0)))
ob_bloco_stone_wall_5032_1632_z0.location = (-3.825, 0.0, 1.2)
ob_bloco_stone_wall_5032_1633_z0.parent = ob_parede_externa_oeste_x5032_y1630_1634
ob_bloco_stone_wall_5032_1633_z0.matrix_parent_inverse = Matrix(((1.0, -0.0, 0.0, 3.5), (-0.0, 1.0, -0.0, 0.0), (0.0, -0.0, 1.0, -0.0), (-0.0, 0.0, -0.0, 1.0)))
ob_bloco_stone_wall_5032_1633_z0.location = (-3.825, 1.0, 1.2)
ob_bloco_stone_wall_5032_1634_z0.parent = ob_parede_externa_oeste_x5032_y1630_1634
ob_bloco_stone_wall_5032_1634_z0.matrix_parent_inverse = Matrix(((1.0, -0.0, 0.0, 3.5), (-0.0, 1.0, -0.0, 0.0), (0.0, -0.0, 1.0, -0.0), (-0.0, 0.0, -0.0, 1.0)))
ob_bloco_stone_wall_5032_1634_z0.location = (-3.825, 2.0, 1.2)
ob_parede_interna_ew_02_y1634_x5033_5033.location = (-2.5, 2.0, 0.0)
ob_parede_interna_ew_02_y1634_x5033_5033.empty_display_type = 'CUBE'
ob_bloco_stone_wall_5033_1634_z0.parent = ob_parede_interna_ew_02_y1634_x5033_5033
ob_bloco_stone_wall_5033_1634_z0.matrix_parent_inverse = Matrix(((1.0, -0.0, 0.0, 2.5), (-0.0, 1.0, -0.0, -2.0), (0.0, -0.0, 1.0, -0.0), (-0.0, 0.0, -0.0, 1.0)))
ob_bloco_stone_wall_5033_1634_z0.location = (-2.5, 1.675, 1.2)
ob_parede_interna_ew_03_y1634_x5036_5038.location = (1.5, 2.0, 0.0)
ob_parede_interna_ew_03_y1634_x5036_5038.empty_display_type = 'CUBE'
ob_bloco_stone_wall_5036_1634_z0.parent = ob_parede_interna_ew_03_y1634_x5036_5038
ob_bloco_stone_wall_5036_1634_z0.matrix_parent_inverse = Matrix(((1.0, -0.0, 0.0, -1.5), (-0.0, 1.0, -0.0, -2.0), (0.0, -0.0, 1.0, -0.0), (-0.0, 0.0, -0.0, 1.0)))
ob_bloco_stone_wall_5036_1634_z0.location = (0.5, 1.675, 1.2)
ob_bloco_stone_wall_5037_1634_z0.parent = ob_parede_interna_ew_03_y1634_x5036_5038
ob_bloco_stone_wall_5037_1634_z0.matrix_parent_inverse = Matrix(((1.0, -0.0, 0.0, -1.5), (-0.0, 1.0, -0.0, -2.0), (0.0, -0.0, 1.0, -0.0), (-0.0, 0.0, -0.0, 1.0)))
ob_bloco_stone_wall_5037_1634_z0.location = (1.5, 1.675, 1.2)
ob_bloco_stone_wall_5038_1634_z0.parent = ob_parede_interna_ew_03_y1634_x5036_5038
ob_bloco_stone_wall_5038_1634_z0.matrix_parent_inverse = Matrix(((1.0, -0.0, 0.0, -1.5), (-0.0, 1.0, -0.0, -2.0), (0.0, -0.0, 1.0, -0.0), (-0.0, 0.0, -0.0, 1.0)))
ob_bloco_stone_wall_5038_1634_z0.location = (2.5, 1.675, 1.2)
ob_parede_interna_ns_06_x5036_y1630_1633.location = (0.5, -0.5, 0.0)
ob_parede_interna_ns_06_x5036_y1630_1633.empty_display_type = 'CUBE'
ob_bloco_stone_wall_5036_1630_z0.parent = ob_parede_interna_ns_06_x5036_y1630_1633
ob_bloco_stone_wall_5036_1630_z0.matrix_parent_inverse = Matrix(((1.0, -0.0, 0.0, -0.5), (-0.0, 1.0, -0.0, 0.5), (0.0, -0.0, 1.0, -0.0), (-0.0, 0.0, -0.0, 1.0)))
ob_bloco_stone_wall_5036_1630_z0.location = (0.175, -2.0, 1.2)
ob_bloco_stone_wall_5036_1631_z0.parent = ob_parede_interna_ns_06_x5036_y1630_1633
ob_bloco_stone_wall_5036_1631_z0.matrix_parent_inverse = Matrix(((1.0, -0.0, 0.0, -0.5), (-0.0, 1.0, -0.0, 0.5), (0.0, -0.0, 1.0, -0.0), (-0.0, 0.0, -0.0, 1.0)))
ob_bloco_stone_wall_5036_1631_z0.location = (0.175, -1.0, 1.2)
ob_bloco_stone_wall_5036_1632_z0.parent = ob_parede_interna_ns_06_x5036_y1630_1633
ob_bloco_stone_wall_5036_1632_z0.matrix_parent_inverse = Matrix(((1.0, -0.0, 0.0, -0.5), (-0.0, 1.0, -0.0, 0.5), (0.0, -0.0, 1.0, -0.0), (-0.0, 0.0, -0.0, 1.0)))
ob_bloco_stone_wall_5036_1632_z0.location = (0.175, 0.0, 1.2)
ob_bloco_stone_wall_5036_1633_z0.parent = ob_parede_interna_ns_06_x5036_y1630_1633
ob_bloco_stone_wall_5036_1633_z0.matrix_parent_inverse = Matrix(((1.0, -0.0, 0.0, -0.5), (-0.0, 1.0, -0.0, 0.5), (0.0, -0.0, 1.0, -0.0), (-0.0, 0.0, -0.0, 1.0)))
ob_bloco_stone_wall_5036_1633_z0.location = (0.175, 1.0, 1.2)
ob_parede_interna_ns_07_x5037_y1630_1633.location = (1.5, -0.5, 0.0)
ob_parede_interna_ns_07_x5037_y1630_1633.empty_display_type = 'CUBE'
ob_bloco_stone_wall_5037_1630_z0.parent = ob_parede_interna_ns_07_x5037_y1630_1633
ob_bloco_stone_wall_5037_1630_z0.matrix_parent_inverse = Matrix(((1.0, -0.0, 0.0, -1.5), (-0.0, 1.0, -0.0, 0.5), (0.0, -0.0, 1.0, -0.0), (-0.0, 0.0, -0.0, 1.0)))
ob_bloco_stone_wall_5037_1630_z0.location = (1.175, -2.0, 1.2)
ob_bloco_stone_wall_5037_1631_z0.parent = ob_parede_interna_ns_07_x5037_y1630_1633
ob_bloco_stone_wall_5037_1631_z0.matrix_parent_inverse = Matrix(((1.0, -0.0, 0.0, -1.5), (-0.0, 1.0, -0.0, 0.5), (0.0, -0.0, 1.0, -0.0), (-0.0, 0.0, -0.0, 1.0)))
ob_bloco_stone_wall_5037_1631_z0.location = (1.175, -1.0, 1.2)
ob_bloco_stone_wall_5037_1632_z0.parent = ob_parede_interna_ns_07_x5037_y1630_1633
ob_bloco_stone_wall_5037_1632_z0.matrix_parent_inverse = Matrix(((1.0, -0.0, 0.0, -1.5), (-0.0, 1.0, -0.0, 0.5), (0.0, -0.0, 1.0, -0.0), (-0.0, 0.0, -0.0, 1.0)))
ob_bloco_stone_wall_5037_1632_z0.location = (1.175, 0.0, 1.2)
ob_bloco_stone_wall_5037_1633_z0.parent = ob_parede_interna_ns_07_x5037_y1630_1633
ob_bloco_stone_wall_5037_1633_z0.matrix_parent_inverse = Matrix(((1.0, -0.0, 0.0, -1.5), (-0.0, 1.0, -0.0, 0.5), (0.0, -0.0, 1.0, -0.0), (-0.0, 0.0, -0.0, 1.0)))
ob_bloco_stone_wall_5037_1633_z0.location = (1.175, 1.0, 1.2)
ob_moveis_decoracoes.location = (0.0, 0.0, 0.0)
ob_moveis_decoracoes.empty_display_type = 'CUBE'
ob_movel_skeleton_5034_1630_z0.parent = ob_moveis_decoracoes
ob_movel_skeleton_5034_1630_z0.location = (-1.5, -2.0, 0.06)
ob_movel_pile_of_garbage_5038_1630_z0.parent = ob_moveis_decoracoes
ob_movel_pile_of_garbage_5038_1630_z0.location = (2.5, -2.0, 0.06)
ob_movel_garbage_5038_1631_z0.parent = ob_moveis_decoracoes
ob_movel_garbage_5038_1631_z0.location = (2.5, -1.0, 0.06)
ob_movel_chains_5038_1631_z0.parent = ob_moveis_decoracoes
ob_movel_chains_5038_1631_z0.location = (2.5, -1.0, 0.06)
ob_movel_chains_5033_1632_z0.parent = ob_moveis_decoracoes
ob_movel_chains_5033_1632_z0.location = (-2.5, 0.0, 0.06)
ob_movel_garbage_5034_1632_z0.parent = ob_moveis_decoracoes
ob_movel_garbage_5034_1632_z0.location = (-1.5, 0.0, 0.06)

# ---- collection membership
col_01_paredes_externas.objects.link(ob_parede_externa_norte_y1629_x5032_5039)
col_01_paredes_externas.objects.link(ob_bloco_stone_wall_5032_1629_z0)
col_01_paredes_externas.objects.link(ob_bloco_stone_wall_5033_1629_z0)
col_01_paredes_externas.objects.link(ob_bloco_stone_wall_5034_1629_z0)
col_01_paredes_externas.objects.link(ob_bloco_stone_wall_5035_1629_z0)
col_01_paredes_externas.objects.link(ob_bloco_stone_wall_5036_1629_z0)
col_01_paredes_externas.objects.link(ob_bloco_stone_wall_5037_1629_z0)
col_01_paredes_externas.objects.link(ob_bloco_stone_wall_5038_1629_z0)
col_01_paredes_externas.objects.link(ob_bloco_stone_wall_5039_1629_z0)
col_01_paredes_externas.objects.link(ob_parede_externa_sul_y1635_x5032_5032)
col_01_paredes_externas.objects.link(ob_bloco_stone_wall_5032_1635_z0)
col_01_paredes_externas.objects.link(ob_parede_externa_oeste_x5032_y1630_1634)
col_01_paredes_externas.objects.link(ob_bloco_stone_wall_5032_1630_z0)
col_01_paredes_externas.objects.link(ob_bloco_stone_wall_5032_1631_z0)
col_01_paredes_externas.objects.link(ob_bloco_stone_wall_5032_1632_z0)
col_01_paredes_externas.objects.link(ob_bloco_stone_wall_5032_1633_z0)
col_01_paredes_externas.objects.link(ob_bloco_stone_wall_5032_1634_z0)
col_02_paredes_internas.objects.link(ob_parede_interna_ew_02_y1634_x5033_5033)
col_02_paredes_internas.objects.link(ob_bloco_stone_wall_5033_1634_z0)
col_02_paredes_internas.objects.link(ob_parede_interna_ew_03_y1634_x5036_5038)
col_02_paredes_internas.objects.link(ob_bloco_stone_wall_5036_1634_z0)
col_02_paredes_internas.objects.link(ob_bloco_stone_wall_5037_1634_z0)
col_02_paredes_internas.objects.link(ob_bloco_stone_wall_5038_1634_z0)
col_02_paredes_internas.objects.link(ob_parede_interna_ns_06_x5036_y1630_1633)
col_02_paredes_internas.objects.link(ob_bloco_stone_wall_5036_1630_z0)
col_02_paredes_internas.objects.link(ob_bloco_stone_wall_5036_1631_z0)
col_02_paredes_internas.objects.link(ob_bloco_stone_wall_5036_1632_z0)
col_02_paredes_internas.objects.link(ob_bloco_stone_wall_5036_1633_z0)
col_02_paredes_internas.objects.link(ob_parede_interna_ns_07_x5037_y1630_1633)
col_02_paredes_internas.objects.link(ob_bloco_stone_wall_5037_1630_z0)
col_02_paredes_internas.objects.link(ob_bloco_stone_wall_5037_1631_z0)
col_02_paredes_internas.objects.link(ob_bloco_stone_wall_5037_1632_z0)
col_02_paredes_internas.objects.link(ob_bloco_stone_wall_5037_1633_z0)
col_04_moveis_decoracoes.objects.link(ob_moveis_decoracoes)
col_04_moveis_decoracoes.objects.link(ob_movel_skeleton_5034_1630_z0)
col_04_moveis_decoracoes.objects.link(ob_movel_pile_of_garbage_5038_1630_z0)
col_04_moveis_decoracoes.objects.link(ob_movel_garbage_5038_1631_z0)
col_04_moveis_decoracoes.objects.link(ob_movel_chains_5038_1631_z0)
col_04_moveis_decoracoes.objects.link(ob_movel_chains_5033_1632_z0)
col_04_moveis_decoracoes.objects.link(ob_movel_garbage_5034_1632_z0)

# ---- scene / render settings (as saved in the file)
scene.frame_start = 1; scene.frame_end = 250; scene.frame_set(1)
scene.render.engine = 'BLENDER_EEVEE_NEXT'
scene.render.bake_bias = 0.0
scene.render.bake_samples = 0
scene.cycles.sampling_pattern = 'TABULATED_SOBOL'
scene.eevee.use_volume_custom_range = False
bpy.context.view_layer.update()

# ---- added for rendering (the .blend has no active camera and no usable light): camera, sun + grey world if the file has none
cam_auto = bpy.data.cameras.new('AutoCamera')
cam_auto.lens = 50.0
cam_auto.sensor_width = 36.0
cam_auto.clip_end = 1000.0
ob_auto_camera = bpy.data.objects.new('AutoCamera', cam_auto)
scene.collection.objects.link(ob_auto_camera)
ob_auto_camera.location = (9.70748, -11.974, 8.96598)
ob_auto_camera.rotation_euler = (1.09748, -7.21219e-08, 0.694738)
scene.camera = ob_auto_camera
light_auto_sun = bpy.data.lights.new('AutoSun', 'SUN')
light_auto_sun.energy = 3.0
light_auto_sun.angle = 0.0523599
ob_auto_sun = bpy.data.objects.new('AutoSun', light_auto_sun)
scene.collection.objects.link(ob_auto_sun)
ob_auto_sun.rotation_euler = (0.872665, 0.174533, 0.523599)
if scene.world is None:
    world_auto = bpy.data.worlds.new('AutoWorld')
    world_auto.color = (0.3, 0.3, 0.3)
    scene.world = world_auto
bpy.context.view_layer.update()
